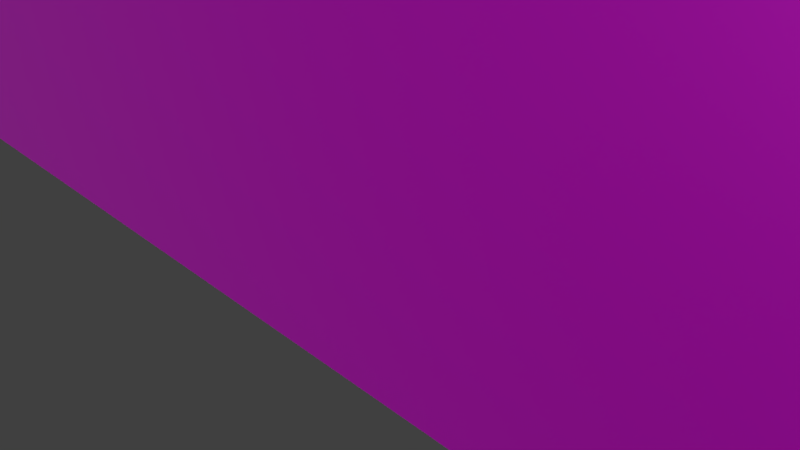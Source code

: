 # Source: toiletDoor.blend  (saved by Blender 2.79.0; exported with 4.5.12 LTS)
import bpy
from mathutils import Matrix  # noqa: F401  (used for matrix-valued properties, if any)

bpy.ops.wm.read_factory_settings(use_empty=True)
scene = bpy.context.scene
scene.name = 'Scene'

# ---- collections
col_collection_1 = bpy.data.collections.new('Collection 1'); scene.collection.children.link(col_collection_1)

# ---- images (referenced by path relative to the original .blend; pixels are not part of the script)
import os
ASSET_DIR = os.environ.get("B2B_ASSET_DIR", "")  # directory of the original .blend (textures are referenced by path, not embedded)
HERE = os.path.dirname(os.path.abspath(__file__))  # packed textures are extracted next to this script under _unpacked/

def load_image(name, relpath, width, height, colorspace="sRGB"):
    """Load a texture the original file referenced (path relative to the .blend, or extracted next to this script)."""
    p = next((c for c in (os.path.join(HERE, relpath), os.path.join(ASSET_DIR, relpath)) if relpath and os.path.exists(c)), "")
    if p:
        img = bpy.data.images.load(p, check_existing=True)
        img.name = name
    else:  # same state as the original file: an image datablock whose file is absent (Cycles renders it pink)
        img = bpy.data.images.new(name, width, height)
        img.source = "FILE"
        img.filepath = "//" + (relpath or name)
    img.colorspace_settings.name = colorspace
    return img
img_texturescom_metalpainted0206_1_m_jpg = load_image('TexturesCom_MetalPainted0206_1_M.jpg', 'TexturesCom_MetalPainted0206_1_M.jpg', 1024, 1024, 'sRGB')
img_texturescom_metalbare0204_6_m_jpg = load_image('TexturesCom_MetalBare0204_6_M.jpg', 'TexturesCom_MetalBare0204_6_M.jpg', 1024, 1024, 'sRGB')

# ---- materials (node trees are filled in below, after node groups)
mat_material = bpy.data.materials.new('Material')
mat_material.alpha_threshold = 0.0
mat_material.roughness = 0.5
mat_door = bpy.data.materials.new('door')
mat_door.alpha_threshold = 0.0
mat_door.roughness = 0.5
mat_rustedmetal = bpy.data.materials.new('rustedMetal')
mat_rustedmetal.alpha_threshold = 0.0
mat_rustedmetal.roughness = 0.5
mat_rustedmetal.line_color = (0.0, 0.0, 0.0, 1.0)

# ---- material node trees
mat_material.use_nodes = True; mat_material.node_tree.nodes.clear()
_N = mat_material.node_tree.nodes; _L = mat_material.node_tree.links
n0 = _N.new('ShaderNodeOutputMaterial'); n0.name = 'Material Output'; n0.location = (300, 300)
n1 = _N.new('ShaderNodeBsdfPrincipled'); n1.name = 'Principled BSDF'; n1.location = (38, 320)
n1.width = 150
n1.subsurface_method = 'BURLEY'
n1.inputs[0].default_value = (0.2119, 0.2119, 0.2119, 1.0)
n1.inputs[1].default_value = 1.0
n1.inputs[3].default_value = 1.45
n1.inputs[9].default_value = (1.0, 1.0, 1.0)
_L.new(n1.outputs[0], n0.inputs[0])
n0.is_active_output = True
mat_door.use_nodes = True; mat_door.node_tree.nodes.clear()
_N = mat_door.node_tree.nodes; _L = mat_door.node_tree.links
n0 = _N.new('ShaderNodeOutputMaterial'); n0.name = 'Material Output'; n0.location = (381, 309)
n1 = _N.new('ShaderNodeTexImage'); n1.name = 'Image Texture'; n1.location = (-20, 345)
n1.width = 140
n1.image = img_texturescom_metalpainted0206_1_m_jpg
n2 = _N.new('ShaderNodeBsdfPrincipled'); n2.name = 'Principled BSDF'; n2.location = (179, 351)
n2.width = 150
n2.subsurface_method = 'BURLEY'
n2.inputs[1].default_value = 0.5753
n2.inputs[3].default_value = 1.45
n2.inputs[9].default_value = (1.0, 1.0, 1.0)
n2.inputs[15].default_value = 0.6154
n2.inputs[19].default_value = 0.1455
n2.inputs[24].default_value = 0.07759
_L.new(n2.outputs[0], n0.inputs[0])
_L.new(n1.outputs[0], n2.inputs[0])
n0.is_active_output = True
mat_rustedmetal.use_nodes = True; mat_rustedmetal.node_tree.nodes.clear()
_N = mat_rustedmetal.node_tree.nodes; _L = mat_rustedmetal.node_tree.links
n0 = _N.new('ShaderNodeOutputMaterial'); n0.name = 'Material Output'; n0.location = (300, 300)
n1 = _N.new('ShaderNodeBsdfPrincipled'); n1.name = 'Principled BSDF'; n1.location = (108, 337)
n1.width = 150
n1.subsurface_method = 'BURLEY'
n1.inputs[1].default_value = 0.5
n1.inputs[2].default_value = 0.4
n1.inputs[3].default_value = 1.45
n1.inputs[9].default_value = (1.0, 1.0, 1.0)
n1.inputs[13].default_value = 0.5877
n1.inputs[15].default_value = 0.4716
n1.inputs[19].default_value = 0.1455
n1.inputs[24].default_value = 0.12
n2 = _N.new('ShaderNodeTexImage'); n2.name = 'Image Texture'; n2.location = (-125, 336)
n2.width = 199
n2.image = img_texturescom_metalbare0204_6_m_jpg
_L.new(n2.outputs[0], n1.inputs[0])
_L.new(n1.outputs[0], n0.inputs[0])
n0.is_active_output = True

# ---- world
world_world = bpy.data.worlds.new('World'); scene.world = world_world
world_world.color = (0.05088, 0.05088, 0.05088)
world_world.use_sun_shadow = False
world_world.sun_shadow_jitter_overblur = 0.0
world_world.cycles.sampling_method = 'MANUAL'

# ---- cameras
cam_camera = bpy.data.cameras.new('Camera')
cam_camera.clip_end = 100.0
cam_camera.lens = 35.0
cam_camera.sensor_width = 32.0
cam_camera.sensor_height = 18.0
cam_camera.ortho_scale = 7.314
cam_camera.dof.focus_distance = 0.0

# ---- lights
light_sun = bpy.data.lights.new('Sun', 'SUN')
light_sun.transmission_factor = 0.0
light_sun.angle = 0.1993
light_sun.energy = 1.0
light_sun.shadow_buffer_clip_start = 0.5
light_sun.shadow_soft_size = 0.1
light_sun.shadow_cascade_max_distance = 1000.0
light_lamp = bpy.data.lights.new('Lamp', 'POINT')
light_lamp.transmission_factor = 0.0
light_lamp.cutoff_distance = 30.0
light_lamp.energy = 100.0
light_lamp.shadow_buffer_clip_start = 1.001
light_lamp.shadow_soft_size = 0.1
light_lamp.shadow_maximum_resolution = 0.006
light_lamp.use_absolute_resolution = True

# ---- meshes
me_cube_001 = bpy.data.meshes.new('Cube.001')
me_cube_001.from_pydata([(-1.076, -0.9951, -0.9771), (-1.076, -0.9951, 1.023), (-1.076, 1.005, -0.9771), (-1.076, 1.005, 1.023), (0.9245, -0.9951, -0.9771), (0.9245, -0.9951, 1.023), (0.9245, 1.005, -0.9771), (0.9245, 1.005, 1.023), (-0.6667, 7.828, -0.6394), (-0.1872, 7.782, -0.6486), (-0.201, 7.737, -0.6575), (-0.2233, 7.696, -0.6657), (-0.2534, 7.66, -0.6728), (-0.2901, 7.631, -0.6787), (-0.332, 7.609, -0.683), (-0.3774, 7.595, -0.6857), (-0.4246, 7.591, -0.6866), (-0.4719, 7.595, -0.6857), (-0.5173, 7.609, -0.683), (-0.5591, 7.631, -0.6787), (-0.5958, 7.66, -0.6728), (-0.6259, 7.696, -0.6657), (-0.6483, 7.737, -0.6575), (-0.6621, 7.782, -0.6486), (-0.1872, 7.785, -0.6575), (-0.201, 7.743, -0.6749), (-0.2233, 7.704, -0.6909), (-0.2534, 7.67, -0.7049), (-0.2901, 7.642, -0.7164), (-0.332, 7.622, -0.725), (-0.3774, 7.609, -0.7303), (-0.4246, 7.605, -0.7321), (-0.4719, 7.609, -0.7303), (-0.5173, 7.622, -0.725), (-0.5591, 7.642, -0.7164), (-0.5958, 7.67, -0.7049), (-0.6259, 7.704, -0.6909), (-0.6483, 7.743, -0.6749), (-0.6621, 7.785, -0.6575), (-0.1872, 7.789, -0.6657), (-0.201, 7.751, -0.6909), (-0.2233, 7.716, -0.7141), (-0.2534, 7.686, -0.7345), (-0.2901, 7.661, -0.7512), (-0.332, 7.642, -0.7637), (-0.3774, 7.631, -0.7713), (-0.4246, 7.627, -0.7739), (-0.4719, 7.631, -0.7713), (-0.5173, 7.642, -0.7637), (-0.5591, 7.661, -0.7512), (-0.5958, 7.686, -0.7345), (-0.6259, 7.716, -0.7141), (-0.6483, 7.751, -0.6909), (-0.6621, 7.789, -0.6657), (-0.1872, 7.795, -0.6728), (-0.201, 7.763, -0.7049), (-0.2233, 7.733, -0.7345), (-0.2534, 7.707, -0.7605), (-0.2901, 7.686, -0.7818), (-0.332, 7.67, -0.7976), (-0.3774, 7.66, -0.8073), (-0.4246, 7.657, -0.8106), (-0.4719, 7.66, -0.8073), (-0.5173, 7.67, -0.7976), (-0.5591, 7.686, -0.7818), (-0.5958, 7.707, -0.7605), (-0.6259, 7.733, -0.7345), (-0.6483, 7.763, -0.7049), (-0.6621, 7.795, -0.6728), (-0.1872, 7.802, -0.6787), (-0.201, 7.777, -0.7164), (-0.2233, 7.754, -0.7512), (-0.2534, 7.733, -0.7818), (-0.2901, 7.716, -0.8068), (-0.332, 7.704, -0.8254), (-0.3774, 7.696, -0.8368), (-0.4246, 7.694, -0.8407), (-0.4719, 7.696, -0.8368), (-0.5173, 7.704, -0.8254), (-0.5591, 7.716, -0.8068), (-0.5958, 7.733, -0.7818), (-0.6259, 7.754, -0.7512), (-0.6483, 7.777, -0.7164), (-0.6621, 7.802, -0.6787), (-0.1872, 7.81, -0.683), (-0.201, 7.793, -0.725), (-0.2233, 7.777, -0.7637), (-0.2534, 7.763, -0.7976), (-0.2901, 7.751, -0.8254), (-0.332, 7.743, -0.8461), (-0.3774, 7.737, -0.8588), (-0.4246, 7.736, -0.8631), (-0.4719, 7.737, -0.8588), (-0.5173, 7.743, -0.8461), (-0.5591, 7.751, -0.8254), (-0.5958, 7.763, -0.7976), (-0.6259, 7.777, -0.7637), (-0.6483, 7.793, -0.725), (-0.6621, 7.81, -0.683), (-0.1872, 7.819, -0.6857), (-0.201, 7.81, -0.7303), (-0.2233, 7.802, -0.7713), (-0.2534, 7.795, -0.8073), (-0.2901, 7.789, -0.8368), (-0.332, 7.785, -0.8588), (-0.3774, 7.782, -0.8723), (-0.4246, 7.781, -0.8769), (-0.4719, 7.782, -0.8723), (-0.5173, 7.785, -0.8588), (-0.5591, 7.789, -0.8368), (-0.5958, 7.795, -0.8073), (-0.6259, 7.802, -0.7713), (-0.6483, 7.81, -0.7303), (-0.6621, 7.819, -0.6857), (-0.1872, 7.828, -0.6866), (-0.201, 7.828, -0.7321), (-0.2233, 7.828, -0.7739), (-0.2534, 7.828, -0.8106), (-0.2901, 7.828, -0.8407), (-0.332, 7.828, -0.8631), (-0.3774, 7.828, -0.8769), (-0.4246, 7.828, -0.8815), (-0.4719, 7.828, -0.8769), (-0.5173, 7.828, -0.8631), (-0.5591, 7.828, -0.8407), (-0.5958, 7.828, -0.8106), (-0.6259, 7.828, -0.7739), (-0.6483, 7.828, -0.7321), (-0.6621, 7.828, -0.6866), (-0.1872, 7.837, -0.6857), (-0.201, 7.846, -0.7303), (-0.2233, 7.855, -0.7713), (-0.2534, 7.862, -0.8073), (-0.2901, 7.868, -0.8368), (-0.332, 7.872, -0.8588), (-0.3774, 7.875, -0.8723), (-0.4246, 7.875, -0.8769), (-0.4719, 7.875, -0.8723), (-0.5173, 7.872, -0.8588), (-0.5591, 7.868, -0.8368), (-0.5958, 7.862, -0.8073), (-0.6259, 7.855, -0.7713), (-0.6483, 7.846, -0.7303), (-0.6621, 7.837, -0.6857), (-0.1872, 7.846, -0.683), (-0.201, 7.864, -0.725), (-0.2233, 7.88, -0.7637), (-0.2534, 7.894, -0.7976), (-0.2901, 7.905, -0.8254), (-0.332, 7.914, -0.8461), (-0.3774, 7.919, -0.8588), (-0.4246, 7.921, -0.8631), (-0.4719, 7.919, -0.8588), (-0.5173, 7.914, -0.8461), (-0.5591, 7.905, -0.8254), (-0.5958, 7.894, -0.7976), (-0.6259, 7.88, -0.7637), (-0.6483, 7.864, -0.725), (-0.6621, 7.846, -0.683), (-0.1872, 7.855, -0.6787), (-0.201, 7.88, -0.7164), (-0.2233, 7.903, -0.7512), (-0.2534, 7.923, -0.7818), (-0.2901, 7.94, -0.8068), (-0.332, 7.953, -0.8254), (-0.3774, 7.96, -0.8368), (-0.4246, 7.963, -0.8407), (-0.4719, 7.96, -0.8368), (-0.5173, 7.953, -0.8254), (-0.5591, 7.94, -0.8068), (-0.5958, 7.923, -0.7818), (-0.6259, 7.903, -0.7512), (-0.6483, 7.88, -0.7164), (-0.6621, 7.855, -0.6787), (-0.1872, 7.862, -0.6728), (-0.201, 7.894, -0.7049), (-0.2233, 7.923, -0.7345), (-0.2534, 7.949, -0.7605), (-0.2901, 7.971, -0.7818), (-0.332, 7.986, -0.7976), (-0.3774, 7.996, -0.8073), (-0.4246, 7.999, -0.8106), (-0.4719, 7.996, -0.8073), (-0.5173, 7.986, -0.7976), (-0.5591, 7.971, -0.7818), (-0.5958, 7.949, -0.7605), (-0.6259, 7.923, -0.7345), (-0.6483, 7.894, -0.7049), (-0.6621, 7.862, -0.6728), (-0.1872, 7.868, -0.6657), (-0.201, 7.905, -0.6909), (-0.2233, 7.94, -0.7141), (-0.2534, 7.971, -0.7345), (-0.2901, 7.996, -0.7512), (-0.332, 8.014, -0.7637), (-0.3774, 8.026, -0.7713), (-0.4246, 8.03, -0.7739), (-0.4719, 8.026, -0.7713), (-0.5173, 8.014, -0.7637), (-0.5591, 7.996, -0.7512), (-0.5958, 7.971, -0.7345), (-0.6259, 7.94, -0.7141), (-0.6483, 7.905, -0.6909), (-0.6621, 7.868, -0.6657), (-0.1872, 7.872, -0.6575), (-0.201, 7.914, -0.6749), (-0.2233, 7.953, -0.6909), (-0.2534, 7.986, -0.7049), (-0.2901, 8.014, -0.7164), (-0.332, 8.035, -0.725), (-0.3774, 8.048, -0.7303), (-0.4246, 8.052, -0.7321), (-0.4719, 8.048, -0.7303), (-0.5173, 8.035, -0.725), (-0.5591, 8.014, -0.7164), (-0.5958, 7.986, -0.7049), (-0.6259, 7.953, -0.6909), (-0.6483, 7.914, -0.6749), (-0.6621, 7.872, -0.6575), (-0.1872, 7.875, -0.6486), (-0.201, 7.919, -0.6575), (-0.2233, 7.96, -0.6657), (-0.2534, 7.996, -0.6728), (-0.2901, 8.026, -0.6787), (-0.332, 8.048, -0.683), (-0.3774, 8.061, -0.6857), (-0.4246, 8.066, -0.6866), (-0.4719, 8.061, -0.6857), (-0.5173, 8.048, -0.683), (-0.5591, 8.026, -0.6787), (-0.5958, 7.996, -0.6728), (-0.6259, 7.96, -0.6657), (-0.6483, 7.919, -0.6575), (-0.6621, 7.875, -0.6486), (-0.1872, 7.875, -0.6394), (-0.201, 7.921, -0.6394), (-0.2233, 7.963, -0.6394), (-0.2534, 7.999, -0.6394), (-0.2901, 8.03, -0.6394), (-0.332, 8.052, -0.6394), (-0.3774, 8.066, -0.6394), (-0.4246, 8.07, -0.6394), (-0.4719, 8.066, -0.6394), (-0.5173, 8.052, -0.6394), (-0.5591, 8.03, -0.6394), (-0.5958, 7.999, -0.6394), (-0.6259, 7.963, -0.6394), (-0.6483, 7.921, -0.6394), (-0.6621, 7.875, -0.6394), (-0.1872, 7.875, -0.6302), (-0.201, 7.919, -0.6213), (-0.2233, 7.96, -0.6132), (-0.2534, 7.996, -0.606), (-0.2901, 8.026, -0.6001), (-0.332, 8.048, -0.5958), (-0.3774, 8.061, -0.5931), (-0.4246, 8.066, -0.5922), (-0.4719, 8.061, -0.5931), (-0.5173, 8.048, -0.5958), (-0.5591, 8.026, -0.6001), (-0.5958, 7.996, -0.606), (-0.6259, 7.96, -0.6132), (-0.6483, 7.919, -0.6213), (-0.6621, 7.875, -0.6302), (-0.1825, 7.828, -0.6394), (-0.1872, 7.872, -0.6213), (-0.201, 7.914, -0.604), (-0.2233, 7.953, -0.5879), (-0.2534, 7.986, -0.5739), (-0.2901, 8.014, -0.5624), (-0.332, 8.035, -0.5538), (-0.3774, 8.048, -0.5485), (-0.4246, 8.052, -0.5468), (-0.4719, 8.048, -0.5485), (-0.5173, 8.035, -0.5538), (-0.5591, 8.014, -0.5624), (-0.5958, 7.986, -0.5739), (-0.6259, 7.953, -0.5879), (-0.6483, 7.914, -0.604), (-0.6621, 7.872, -0.6213), (-0.1872, 7.868, -0.6132), (-0.201, 7.905, -0.5879), (-0.2233, 7.94, -0.5647), (-0.2534, 7.971, -0.5443), (-0.2901, 7.996, -0.5276), (-0.332, 8.014, -0.5151), (-0.3774, 8.026, -0.5075), (-0.4246, 8.03, -0.5049), (-0.4719, 8.026, -0.5075), (-0.5173, 8.014, -0.5151), (-0.5591, 7.996, -0.5276), (-0.5958, 7.971, -0.5443), (-0.6259, 7.94, -0.5647), (-0.6483, 7.905, -0.5879), (-0.6621, 7.868, -0.6132), (-0.1872, 7.862, -0.606), (-0.201, 7.894, -0.5739), (-0.2233, 7.923, -0.5443), (-0.2534, 7.949, -0.5184), (-0.2901, 7.971, -0.4971), (-0.332, 7.986, -0.4812), (-0.3774, 7.996, -0.4715), (-0.4246, 7.999, -0.4682), (-0.4719, 7.996, -0.4715), (-0.5173, 7.986, -0.4812), (-0.5591, 7.971, -0.4971), (-0.5958, 7.949, -0.5184), (-0.6259, 7.923, -0.5443), (-0.6483, 7.894, -0.5739), (-0.6621, 7.862, -0.606), (-0.1872, 7.855, -0.6001), (-0.201, 7.88, -0.5624), (-0.2233, 7.903, -0.5276), (-0.2534, 7.923, -0.4971), (-0.2901, 7.94, -0.472), (-0.332, 7.953, -0.4534), (-0.3774, 7.96, -0.442), (-0.4246, 7.963, -0.4381), (-0.4719, 7.96, -0.442), (-0.5173, 7.953, -0.4534), (-0.5591, 7.94, -0.472), (-0.5958, 7.923, -0.4971), (-0.6259, 7.903, -0.5276), (-0.6483, 7.88, -0.5624), (-0.6621, 7.855, -0.6001), (-0.1872, 7.846, -0.5958), (-0.201, 7.864, -0.5538), (-0.2233, 7.88, -0.5151), (-0.2534, 7.894, -0.4812), (-0.2901, 7.905, -0.4534), (-0.332, 7.914, -0.4328), (-0.3774, 7.919, -0.42), (-0.4246, 7.921, -0.4157), (-0.4719, 7.919, -0.42), (-0.5173, 7.914, -0.4328), (-0.5591, 7.905, -0.4534), (-0.5958, 7.894, -0.4812), (-0.6259, 7.88, -0.5151), (-0.6483, 7.864, -0.5538), (-0.6621, 7.846, -0.5958), (-0.1872, 7.837, -0.5931), (-0.201, 7.846, -0.5485), (-0.2233, 7.855, -0.5075), (-0.2534, 7.862, -0.4715), (-0.2901, 7.868, -0.442), (-0.332, 7.872, -0.42), (-0.3774, 7.875, -0.4065), (-0.4246, 7.875, -0.402), (-0.4719, 7.875, -0.4065), (-0.5173, 7.872, -0.42), (-0.5591, 7.868, -0.442), (-0.5958, 7.862, -0.4715), (-0.6259, 7.855, -0.5075), (-0.6483, 7.846, -0.5485), (-0.6621, 7.837, -0.5931), (-0.1872, 7.828, -0.5922), (-0.201, 7.828, -0.5468), (-0.2233, 7.828, -0.5049), (-0.2534, 7.828, -0.4682), (-0.2901, 7.828, -0.4381), (-0.332, 7.828, -0.4157), (-0.3774, 7.828, -0.402), (-0.4246, 7.828, -0.3973), (-0.4719, 7.828, -0.402), (-0.5173, 7.828, -0.4157), (-0.5591, 7.828, -0.4381), (-0.5958, 7.828, -0.4682), (-0.6259, 7.828, -0.5049), (-0.6483, 7.828, -0.5468), (-0.6621, 7.828, -0.5922), (-0.1872, 7.819, -0.5931), (-0.201, 7.81, -0.5485), (-0.2233, 7.802, -0.5075), (-0.2534, 7.795, -0.4715), (-0.2901, 7.789, -0.442), (-0.332, 7.785, -0.42), (-0.3774, 7.782, -0.4065), (-0.4246, 7.781, -0.402), (-0.4719, 7.782, -0.4065), (-0.5173, 7.785, -0.42), (-0.5591, 7.789, -0.442), (-0.5958, 7.795, -0.4715), (-0.6259, 7.802, -0.5075), (-0.6483, 7.81, -0.5485), (-0.6621, 7.819, -0.5931), (-0.1872, 7.81, -0.5958), (-0.201, 7.793, -0.5538), (-0.2233, 7.777, -0.5151), (-0.2534, 7.763, -0.4812), (-0.2901, 7.751, -0.4534), (-0.332, 7.743, -0.4328), (-0.3774, 7.737, -0.42), (-0.4246, 7.736, -0.4157), (-0.4719, 7.737, -0.42), (-0.5173, 7.743, -0.4328), (-0.5591, 7.751, -0.4534), (-0.5958, 7.763, -0.4812), (-0.6259, 7.777, -0.5151), (-0.6483, 7.793, -0.5538), (-0.6621, 7.81, -0.5958), (-0.1872, 7.802, -0.6001), (-0.201, 7.777, -0.5624), (-0.2233, 7.754, -0.5276), (-0.2534, 7.733, -0.4971), (-0.2901, 7.716, -0.472), (-0.332, 7.704, -0.4534), (-0.3774, 7.696, -0.442), (-0.4246, 7.694, -0.4381), (-0.4719, 7.696, -0.442), (-0.5173, 7.704, -0.4534), (-0.5591, 7.716, -0.472), (-0.5958, 7.733, -0.4971), (-0.6259, 7.754, -0.5276), (-0.6483, 7.777, -0.5624), (-0.6621, 7.802, -0.6001), (-0.1872, 7.795, -0.606), (-0.201, 7.763, -0.5739), (-0.2233, 7.733, -0.5443), (-0.2534, 7.707, -0.5184), (-0.2901, 7.686, -0.4971), (-0.332, 7.67, -0.4812), (-0.3774, 7.66, -0.4715), (-0.4246, 7.657, -0.4682), (-0.4719, 7.66, -0.4715), (-0.5173, 7.67, -0.4812), (-0.5591, 7.686, -0.4971), (-0.5958, 7.707, -0.5184), (-0.6259, 7.733, -0.5443), (-0.6483, 7.763, -0.5739), (-0.6621, 7.795, -0.606), (-0.1872, 7.789, -0.6132), (-0.201, 7.751, -0.5879), (-0.2233, 7.716, -0.5647), (-0.2534, 7.686, -0.5443), (-0.2901, 7.661, -0.5276), (-0.332, 7.642, -0.5151), (-0.3774, 7.631, -0.5075), (-0.4246, 7.627, -0.5049), (-0.4719, 7.631, -0.5075), (-0.5173, 7.642, -0.5151), (-0.5591, 7.661, -0.5276), (-0.5958, 7.686, -0.5443), (-0.6259, 7.716, -0.5647), (-0.6483, 7.751, -0.5879), (-0.6621, 7.789, -0.6132), (-0.1872, 7.785, -0.6213), (-0.201, 7.743, -0.604), (-0.2233, 7.704, -0.5879), (-0.2534, 7.67, -0.5739), (-0.2901, 7.642, -0.5624), (-0.332, 7.622, -0.5538), (-0.3774, 7.609, -0.5485), (-0.4246, 7.605, -0.5468), (-0.4719, 7.609, -0.5485), (-0.5173, 7.622, -0.5538), (-0.5591, 7.642, -0.5624), (-0.5958, 7.67, -0.5739), (-0.6259, 7.704, -0.5879), (-0.6483, 7.743, -0.604), (-0.6621, 7.785, -0.6213), (-0.1872, 7.782, -0.6302), (-0.201, 7.737, -0.6213), (-0.2233, 7.696, -0.6132), (-0.2534, 7.66, -0.606), (-0.2901, 7.631, -0.6001), (-0.332, 7.609, -0.5958), (-0.3774, 7.595, -0.5931), (-0.4246, 7.591, -0.5922), (-0.4719, 7.595, -0.5931), (-0.5173, 7.609, -0.5958), (-0.5591, 7.631, -0.6001), (-0.5958, 7.66, -0.606), (-0.6259, 7.696, -0.6132), (-0.6483, 7.737, -0.6213), (-0.6621, 7.782, -0.6302), (-0.1872, 7.781, -0.6394), (-0.201, 7.736, -0.6394), (-0.2233, 7.694, -0.6394), (-0.2534, 7.657, -0.6394), (-0.2901, 7.627, -0.6394), (-0.332, 7.605, -0.6394), (-0.3774, 7.591, -0.6394), (-0.4246, 7.586, -0.6394), (-0.4719, 7.591, -0.6394), (-0.5173, 7.605, -0.6394), (-0.5591, 7.627, -0.6394), (-0.5958, 7.657, -0.6394), (-0.6259, 7.694, -0.6394), (-0.6483, 7.736, -0.6394), (-0.6621, 7.781, -0.6394), (-0.4658, 8.851, -0.5688), (-0.3834, 8.851, 0.303), (-0.3805, 8.782, -0.5769), (-0.298, 8.782, 0.2949), (-0.2984, 8.579, -0.5846), (-0.2159, 8.579, 0.2872), (-0.2227, 8.25, -0.5918), (-0.1403, 8.25, 0.28), (-0.1564, 7.806, -0.598), (-0.07395, 7.806, 0.2738), (-0.1019, 7.265, -0.6032), (-0.01952, 7.265, 0.2686), (-0.06149, 6.649, -0.607), (0.02092, 6.649, 0.2648), (-0.03659, 5.98, -0.6094), (0.04583, 5.98, 0.2624), (-0.02818, 5.284, -0.6102), (0.05423, 5.284, 0.2616), (-0.03659, 4.588, -0.6094), (0.04583, 4.588, 0.2624), (-0.06149, 3.919, -0.607), (0.02092, 3.919, 0.2648), (-0.1019, 3.302, -0.6032), (-0.01952, 3.302, 0.2686), (-0.1564, 2.761, -0.598), (-0.07395, 2.761, 0.2738), (-0.2227, 2.318, -0.5918), (-0.1403, 2.318, 0.28), (-0.2984, 1.988, -0.5846), (-0.2159, 1.988, 0.2872), (-0.3805, 1.785, -0.5769), (-0.298, 1.785, 0.2949), (-0.4658, 1.716, -0.5688), (-0.3834, 1.716, 0.303), (-0.5512, 1.785, -0.5607), (-0.4688, 1.785, 0.3111), (-0.6333, 1.988, -0.553), (-0.5509, 1.988, 0.3188), (-0.709, 2.318, -0.5458), (-0.6266, 2.318, 0.326), (-0.7753, 2.761, -0.5395), (-0.6929, 2.761, 0.3323), (-0.8297, 3.302, -0.5344), (-0.7473, 3.302, 0.3374), (-0.8702, 3.919, -0.5306), (-0.7878, 3.919, 0.3412), (-0.8951, 4.588, -0.5282), (-0.8127, 4.588, 0.3436), (-0.9035, 5.284, -0.5274), (-0.8211, 5.284, 0.3444), (-0.8951, 5.98, -0.5282), (-0.8127, 5.98, 0.3436), (-0.8702, 6.649, -0.5306), (-0.7878, 6.649, 0.3412), (-0.8297, 7.265, -0.5344), (-0.7473, 7.265, 0.3374), (-0.7753, 7.806, -0.5395), (-0.6929, 7.806, 0.3323), (-0.709, 8.25, -0.5458), (-0.6266, 8.25, 0.326), (-0.6333, 8.579, -0.553), (-0.5509, 8.579, 0.3188), (-0.5512, 8.782, -0.5607), (-0.4688, 8.782, 0.3111)], [], [(0, 1, 3, 2), (6, 7, 5, 4), (4, 5, 1, 0), (2, 6, 4, 0), (7, 3, 1, 5), (487, 486, 20, 21), (480, 479, 13, 14), (488, 487, 21, 22), (481, 480, 14, 15), (489, 488, 22, 23), (482, 481, 15, 16), (475, 264, 9), (8, 489, 23), (483, 482, 16, 17), (476, 475, 9, 10), (484, 483, 17, 18), (477, 476, 10, 11), (485, 484, 18, 19), (478, 477, 11, 12), (486, 485, 19, 20), (479, 478, 12, 13), (20, 19, 34, 35), (13, 12, 27, 28), (21, 20, 35, 36), (14, 13, 28, 29), (22, 21, 36, 37), (15, 14, 29, 30), (23, 22, 37, 38), (16, 15, 30, 31), (9, 264, 24), (8, 23, 38), (17, 16, 31, 32), (10, 9, 24, 25), (18, 17, 32, 33), (11, 10, 25, 26), (19, 18, 33, 34), (12, 11, 26, 27), (24, 264, 39), (8, 38, 53), (32, 31, 46, 47), (25, 24, 39, 40), (33, 32, 47, 48), (26, 25, 40, 41), (34, 33, 48, 49), (27, 26, 41, 42), (35, 34, 49, 50), (28, 27, 42, 43), (36, 35, 50, 51), (29, 28, 43, 44), (37, 36, 51, 52), (30, 29, 44, 45), (38, 37, 52, 53), (31, 30, 45, 46), (43, 42, 57, 58), (51, 50, 65, 66), (44, 43, 58, 59), (52, 51, 66, 67), (45, 44, 59, 60), (53, 52, 67, 68), (46, 45, 60, 61), (39, 264, 54), (8, 53, 68), (47, 46, 61, 62), (40, 39, 54, 55), (48, 47, 62, 63), (41, 40, 55, 56), (49, 48, 63, 64), (42, 41, 56, 57), (50, 49, 64, 65), (62, 61, 76, 77), (55, 54, 69, 70), (63, 62, 77, 78), (56, 55, 70, 71), (64, 63, 78, 79), (57, 56, 71, 72), (65, 64, 79, 80), (58, 57, 72, 73), (66, 65, 80, 81), (59, 58, 73, 74), (67, 66, 81, 82), (60, 59, 74, 75), (68, 67, 82, 83), (61, 60, 75, 76), (54, 264, 69), (8, 68, 83), (81, 80, 95, 96), (74, 73, 88, 89), (82, 81, 96, 97), (75, 74, 89, 90), (83, 82, 97, 98), (76, 75, 90, 91), (69, 264, 84), (8, 83, 98), (77, 76, 91, 92), (70, 69, 84, 85), (78, 77, 92, 93), (71, 70, 85, 86), (79, 78, 93, 94), (72, 71, 86, 87), (80, 79, 94, 95), (73, 72, 87, 88), (93, 92, 107, 108), (86, 85, 100, 101), (94, 93, 108, 109), (87, 86, 101, 102), (95, 94, 109, 110), (88, 87, 102, 103), (96, 95, 110, 111), (89, 88, 103, 104), (97, 96, 111, 112), (90, 89, 104, 105), (98, 97, 112, 113), (91, 90, 105, 106), (84, 264, 99), (8, 98, 113), (92, 91, 106, 107), (85, 84, 99, 100), (112, 111, 126, 127), (105, 104, 119, 120), (113, 112, 127, 128), (106, 105, 120, 121), (99, 264, 114), (8, 113, 128), (107, 106, 121, 122), (100, 99, 114, 115), (108, 107, 122, 123), (101, 100, 115, 116), (109, 108, 123, 124), (102, 101, 116, 117), (110, 109, 124, 125), (103, 102, 117, 118), (111, 110, 125, 126), (104, 103, 118, 119), (116, 115, 130, 131), (124, 123, 138, 139), (117, 116, 131, 132), (125, 124, 139, 140), (118, 117, 132, 133), (126, 125, 140, 141), (119, 118, 133, 134), (127, 126, 141, 142), (120, 119, 134, 135), (128, 127, 142, 143), (121, 120, 135, 136), (114, 264, 129), (8, 128, 143), (122, 121, 136, 137), (115, 114, 129, 130), (123, 122, 137, 138), (135, 134, 149, 150), (143, 142, 157, 158), (136, 135, 150, 151), (129, 264, 144), (8, 143, 158), (137, 136, 151, 152), (130, 129, 144, 145), (138, 137, 152, 153), (131, 130, 145, 146), (139, 138, 153, 154), (132, 131, 146, 147), (140, 139, 154, 155), (133, 132, 147, 148), (141, 140, 155, 156), (134, 133, 148, 149), (142, 141, 156, 157), (154, 153, 168, 169), (147, 146, 161, 162), (155, 154, 169, 170), (148, 147, 162, 163), (156, 155, 170, 171), (149, 148, 163, 164), (157, 156, 171, 172), (150, 149, 164, 165), (158, 157, 172, 173), (151, 150, 165, 166), (144, 264, 159), (8, 158, 173), (152, 151, 166, 167), (145, 144, 159, 160), (153, 152, 167, 168), (146, 145, 160, 161), (173, 172, 187, 188), (166, 165, 180, 181), (159, 264, 174), (8, 173, 188), (167, 166, 181, 182), (160, 159, 174, 175), (168, 167, 182, 183), (161, 160, 175, 176), (169, 168, 183, 184), (162, 161, 176, 177), (170, 169, 184, 185), (163, 162, 177, 178), (171, 170, 185, 186), (164, 163, 178, 179), (172, 171, 186, 187), (165, 164, 179, 180), (177, 176, 191, 192), (185, 184, 199, 200), (178, 177, 192, 193), (186, 185, 200, 201), (179, 178, 193, 194), (187, 186, 201, 202), (180, 179, 194, 195), (188, 187, 202, 203), (181, 180, 195, 196), (174, 264, 189), (8, 188, 203), (182, 181, 196, 197), (175, 174, 189, 190), (183, 182, 197, 198), (176, 175, 190, 191), (184, 183, 198, 199), (196, 195, 210, 211), (189, 264, 204), (8, 203, 218), (197, 196, 211, 212), (190, 189, 204, 205), (198, 197, 212, 213), (191, 190, 205, 206), (199, 198, 213, 214), (192, 191, 206, 207), (200, 199, 214, 215), (193, 192, 207, 208), (201, 200, 215, 216), (194, 193, 208, 209), (202, 201, 216, 217), (195, 194, 209, 210), (203, 202, 217, 218), (215, 214, 229, 230), (208, 207, 222, 223), (216, 215, 230, 231), (209, 208, 223, 224), (217, 216, 231, 232), (210, 209, 224, 225), (218, 217, 232, 233), (211, 210, 225, 226), (204, 264, 219), (8, 218, 233), (212, 211, 226, 227), (205, 204, 219, 220), (213, 212, 227, 228), (206, 205, 220, 221), (214, 213, 228, 229), (207, 206, 221, 222), (8, 233, 248), (227, 226, 241, 242), (220, 219, 234, 235), (228, 227, 242, 243), (221, 220, 235, 236), (229, 228, 243, 244), (222, 221, 236, 237), (230, 229, 244, 245), (223, 222, 237, 238), (231, 230, 245, 246), (224, 223, 238, 239), (232, 231, 246, 247), (225, 224, 239, 240), (233, 232, 247, 248), (226, 225, 240, 241), (219, 264, 234), (246, 245, 260, 261), (239, 238, 253, 254), (247, 246, 261, 262), (240, 239, 254, 255), (248, 247, 262, 263), (241, 240, 255, 256), (234, 264, 249), (8, 248, 263), (242, 241, 256, 257), (235, 234, 249, 250), (243, 242, 257, 258), (236, 235, 250, 251), (244, 243, 258, 259), (237, 236, 251, 252), (245, 244, 259, 260), (238, 237, 252, 253), (250, 249, 265, 266), (258, 257, 273, 274), (251, 250, 266, 267), (259, 258, 274, 275), (252, 251, 267, 268), (260, 259, 275, 276), (253, 252, 268, 269), (261, 260, 276, 277), (254, 253, 269, 270), (262, 261, 277, 278), (255, 254, 270, 271), (263, 262, 278, 279), (256, 255, 271, 272), (249, 264, 265), (8, 263, 279), (257, 256, 272, 273), (270, 269, 284, 285), (278, 277, 292, 293), (271, 270, 285, 286), (279, 278, 293, 294), (272, 271, 286, 287), (265, 264, 280), (8, 279, 294), (273, 272, 287, 288), (266, 265, 280, 281), (274, 273, 288, 289), (267, 266, 281, 282), (275, 274, 289, 290), (268, 267, 282, 283), (276, 275, 290, 291), (269, 268, 283, 284), (277, 276, 291, 292), (289, 288, 303, 304), (282, 281, 296, 297), (290, 289, 304, 305), (283, 282, 297, 298), (291, 290, 305, 306), (284, 283, 298, 299), (292, 291, 306, 307), (285, 284, 299, 300), (293, 292, 307, 308), (286, 285, 300, 301), (294, 293, 308, 309), (287, 286, 301, 302), (280, 264, 295), (8, 294, 309), (288, 287, 302, 303), (281, 280, 295, 296), (308, 307, 322, 323), (301, 300, 315, 316), (309, 308, 323, 324), (302, 301, 316, 317), (295, 264, 310), (8, 309, 324), (303, 302, 317, 318), (296, 295, 310, 311), (304, 303, 318, 319), (297, 296, 311, 312), (305, 304, 319, 320), (298, 297, 312, 313), (306, 305, 320, 321), (299, 298, 313, 314), (307, 306, 321, 322), (300, 299, 314, 315), (312, 311, 326, 327), (320, 319, 334, 335), (313, 312, 327, 328), (321, 320, 335, 336), (314, 313, 328, 329), (322, 321, 336, 337), (315, 314, 329, 330), (323, 322, 337, 338), (316, 315, 330, 331), (324, 323, 338, 339), (317, 316, 331, 332), (310, 264, 325), (8, 324, 339), (318, 317, 332, 333), (311, 310, 325, 326), (319, 318, 333, 334), (331, 330, 345, 346), (339, 338, 353, 354), (332, 331, 346, 347), (325, 264, 340), (8, 339, 354), (333, 332, 347, 348), (326, 325, 340, 341), (334, 333, 348, 349), (327, 326, 341, 342), (335, 334, 349, 350), (328, 327, 342, 343), (336, 335, 350, 351), (329, 328, 343, 344), (337, 336, 351, 352), (330, 329, 344, 345), (338, 337, 352, 353), (350, 349, 364, 365), (343, 342, 357, 358), (351, 350, 365, 366), (344, 343, 358, 359), (352, 351, 366, 367), (345, 344, 359, 360), (353, 352, 367, 368), (346, 345, 360, 361), (354, 353, 368, 369), (347, 346, 361, 362), (340, 264, 355), (8, 354, 369), (348, 347, 362, 363), (341, 340, 355, 356), (349, 348, 363, 364), (342, 341, 356, 357), (369, 368, 383, 384), (362, 361, 376, 377), (355, 264, 370), (8, 369, 384), (363, 362, 377, 378), (356, 355, 370, 371), (364, 363, 378, 379), (357, 356, 371, 372), (365, 364, 379, 380), (358, 357, 372, 373), (366, 365, 380, 381), (359, 358, 373, 374), (367, 366, 381, 382), (360, 359, 374, 375), (368, 367, 382, 383), (361, 360, 375, 376), (381, 380, 395, 396), (374, 373, 388, 389), (382, 381, 396, 397), (375, 374, 389, 390), (383, 382, 397, 398), (376, 375, 390, 391), (384, 383, 398, 399), (377, 376, 391, 392), (370, 264, 385), (8, 384, 399), (378, 377, 392, 393), (371, 370, 385, 386), (379, 378, 393, 394), (372, 371, 386, 387), (380, 379, 394, 395), (373, 372, 387, 388), (385, 264, 400), (8, 399, 414), (393, 392, 407, 408), (386, 385, 400, 401), (394, 393, 408, 409), (387, 386, 401, 402), (395, 394, 409, 410), (388, 387, 402, 403), (396, 395, 410, 411), (389, 388, 403, 404), (397, 396, 411, 412), (390, 389, 404, 405), (398, 397, 412, 413), (391, 390, 405, 406), (399, 398, 413, 414), (392, 391, 406, 407), (404, 403, 418, 419), (412, 411, 426, 427), (405, 404, 419, 420), (413, 412, 427, 428), (406, 405, 420, 421), (414, 413, 428, 429), (407, 406, 421, 422), (400, 264, 415), (8, 414, 429), (408, 407, 422, 423), (401, 400, 415, 416), (409, 408, 423, 424), (402, 401, 416, 417), (410, 409, 424, 425), (403, 402, 417, 418), (411, 410, 425, 426), (423, 422, 437, 438), (416, 415, 430, 431), (424, 423, 438, 439), (417, 416, 431, 432), (425, 424, 439, 440), (418, 417, 432, 433), (426, 425, 440, 441), (419, 418, 433, 434), (427, 426, 441, 442), (420, 419, 434, 435), (428, 427, 442, 443), (421, 420, 435, 436), (429, 428, 443, 444), (422, 421, 436, 437), (415, 264, 430), (8, 429, 444), (442, 441, 456, 457), (435, 434, 449, 450), (443, 442, 457, 458), (436, 435, 450, 451), (444, 443, 458, 459), (437, 436, 451, 452), (430, 264, 445), (8, 444, 459), (438, 437, 452, 453), (431, 430, 445, 446), (439, 438, 453, 454), (432, 431, 446, 447), (440, 439, 454, 455), (433, 432, 447, 448), (441, 440, 455, 456), (434, 433, 448, 449), (446, 445, 460, 461), (454, 453, 468, 469), (447, 446, 461, 462), (455, 454, 469, 470), (448, 447, 462, 463), (456, 455, 470, 471), (449, 448, 463, 464), (457, 456, 471, 472), (450, 449, 464, 465), (458, 457, 472, 473), (451, 450, 465, 466), (459, 458, 473, 474), (452, 451, 466, 467), (445, 264, 460), (8, 459, 474), (453, 452, 467, 468), (465, 464, 479, 480), (473, 472, 487, 488), (466, 465, 480, 481), (474, 473, 488, 489), (467, 466, 481, 482), (460, 264, 475), (8, 474, 489), (468, 467, 482, 483), (461, 460, 475, 476), (469, 468, 483, 484), (462, 461, 476, 477), (470, 469, 484, 485), (463, 462, 477, 478), (471, 470, 485, 486), (464, 463, 478, 479), (472, 471, 486, 487), (490, 491, 493, 492), (492, 493, 495, 494), (494, 495, 497, 496), (496, 497, 499, 498), (498, 499, 501, 500), (500, 501, 503, 502), (502, 503, 505, 504), (504, 505, 507, 506), (506, 507, 509, 508), (508, 509, 511, 510), (510, 511, 513, 512), (512, 513, 515, 514), (514, 515, 517, 516), (516, 517, 519, 518), (518, 519, 521, 520), (520, 521, 523, 522), (522, 523, 525, 524), (524, 525, 527, 526), (526, 527, 529, 528), (528, 529, 531, 530), (530, 531, 533, 532), (532, 533, 535, 534), (534, 535, 537, 536), (536, 537, 539, 538), (538, 539, 541, 540), (540, 541, 543, 542), (542, 543, 545, 544), (544, 545, 547, 546), (546, 547, 549, 548), (548, 549, 551, 550), (493, 491, 553, 551, 549, 547, 545, 543, 541, 539, 537, 535, 533, 531, 529, 527, 525, 523, 521, 519, 517, 515, 513, 511, 509, 507, 505, 503, 501, 499, 497, 495), (550, 551, 553, 552), (552, 553, 491, 490), (490, 492, 494, 496, 498, 500, 502, 504, 506, 508, 510, 512, 514, 516, 518, 520, 522, 524, 526, 528, 530, 532, 534, 536, 538, 540, 542, 544, 546, 548, 550, 552)])
me_cube_001.materials.append(mat_material)
me_cube_001.use_remesh_preserve_volume = False
me_cube_001.use_remesh_preserve_attributes = False
me_cube_001.use_mirror_vertex_groups = False
me_cube_001.update()
me_plane_001 = bpy.data.meshes.new('Plane.001')
me_plane_001.from_pydata([(-1.0, -1.0, 0.0), (1.0, -1.0, 0.0), (-1.0, 1.0, 0.0), (1.0, 1.0, 0.0)], [], [(0, 1, 3, 2)])
me_plane_001.use_remesh_preserve_volume = False
me_plane_001.use_remesh_preserve_attributes = False
me_plane_001.use_mirror_vertex_groups = False
me_plane_001.update()
me_plane = bpy.data.meshes.new('Plane')
me_plane.from_pydata([(-1.017, -1.075, -0.04638), (2.727, -1.075, -0.04638), (-1.017, 1.075, -0.04638), (2.727, 1.075, -0.04638), (-1.075, 0.9512, 0.002768), (-1.075, -1.069, 0.002768), (2.669, -1.069, 0.002768), (2.669, 0.9512, 0.002768), (-1.075, 0.9512, 0.002768), (-1.075, -1.069, 0.002768), (2.669, -1.069, 0.002768), (2.669, 0.9512, 0.002768)], [], [(0, 2, 3, 1), (3, 2, 4, 7), (0, 1, 6, 5), (1, 3, 7, 6), (2, 0, 5, 4), (9, 10, 11, 8)])
_uv = me_plane.uv_layers.new(name='UVMap')
_uv.uv.foreach_set('vector', [0.0, 1.109e-07, 0.4755, 0.0, 0.4755, 0.8704, 1.054e-07, 0.8704, 0.9497, 0.0, 0.9497, 0.8704, 0.9223, 0.8704, 0.9223, 0.0, 0.9497, 0.8704, 0.9497, 0.0, 0.9749, 0.0, 0.9749, 0.8704, 1.0, 0.5, 1.0, 1.0, 0.9749, 0.9711, 0.9749, 0.5014, 1.0, 0.0, 1.0, 0.5, 0.9749, 0.4986, 0.9749, 0.02885, 0.4755, 0.8704, 0.4755, 0.0, 0.9223, 0.0, 0.9223, 0.8704])
me_plane.materials.append(mat_door)
me_plane.use_remesh_preserve_volume = False
me_plane.use_remesh_preserve_attributes = False
me_plane.use_mirror_vertex_groups = False
me_plane.update()
me_cube = bpy.data.meshes.new('Cube')
me_cube.from_pydata([(1.06, 0.555, 0.8615), (1.06, -0.5679, 0.8615), (-1.0, -0.5532, 1.0), (-1.0, 0.5487, 1.0), (1.06, 0.5417, 13.06), (1.06, -0.5679, 13.06), (-1.0, 0.5564, 13.2), (-1.0, -0.5532, 13.2), (1.121, 0.5016, 0.8615), (1.121, -0.5181, 0.8615), (1.121, 0.4806, 13.06), (1.121, -0.5181, 13.06), (1.06, 0.6348, 0.8615), (1.06, 0.636, 13.06), (1.121, 0.6348, 0.8615), (1.121, 0.636, 13.06), (1.06, -0.6732, 0.8615), (1.06, -0.6732, 13.06), (1.121, -0.6732, 0.8615), (1.121, -0.6732, 13.06), (1.059, -0.5888, 0.8615), (-1.001, -0.5741, 1.0), (1.059, -0.5888, 13.06), (-1.001, -0.5741, 13.2), (1.061, 0.5637, 0.8615), (-0.9985, 0.5784, 1.0), (1.061, 0.5637, 13.06), (-0.9985, 0.5784, 13.2), (1.06, 0.5016, -0.3151), (1.121, 0.5016, -0.3151), (1.06, 0.6348, -0.3151), (1.121, 0.6348, -0.3151), (1.121, -0.5181, -0.06114), (1.06, -0.5181, -0.06114), (1.121, -0.6732, -0.06114), (1.06, -0.6732, -0.06114)], [], [(5, 7, 23, 22), (3, 6, 7, 2), (3, 6, 27, 25), (0, 12, 30, 28), (11, 5, 17, 19), (12, 13, 15, 14), (0, 4, 13, 12), (4, 10, 15, 13), (10, 8, 14, 15), (17, 16, 18, 19), (9, 11, 19, 18), (16, 1, 33, 35), (5, 1, 16, 17), (21, 20, 22, 23), (2, 1, 20, 21), (7, 2, 21, 23), (1, 5, 22, 20), (24, 25, 27, 26), (6, 4, 26, 27), (0, 3, 25, 24), (4, 0, 24, 26), (29, 28, 30, 31), (8, 0, 28, 29), (14, 8, 29, 31), (12, 14, 31, 30), (33, 32, 34, 35), (18, 16, 35, 34), (9, 18, 34, 32), (1, 9, 32, 33), (0, 4, 6, 3), (5, 1, 2, 7), (9, 1, 5, 11), (0, 8, 10, 4)])
_uv = me_cube.uv_layers.new(name='UVMap')
_uv.uv.foreach_set('vector', [0.988, 0.3347, 0.988, 0.1674, 1.0, 0.1674, 1.0, 0.3347, 0.9206, 0.8814, 0.9331, 0.07407, 0.4131, 0.06667, 0.4031, 0.8703, 0.8831, 0.9888, 0.8831, 7.728e-08, 0.8972, 7.728e-08, 0.8972, 0.9888, 0.0, 0.0, 1.0, 0.0, 1.0, 1.0, 0.0, 1.0, 0.0, 0.0, 1.0, 0.0, 1.0, 1.0, 0.0, 1.0, 0.953, 0.9888, 0.953, 0.0, 0.9634, 0.0, 0.9634, 0.9888, 0.923, 9.66e-09, 0.9266, 0.9888, 0.8972, 0.9888, 0.8974, 0.0, 0.0, 0.0, 1.0, 0.0, 1.0, 1.0, 0.0, 1.0, 0.8473, 0.08399, 0.9307, 0.08399, 0.9276, 0.8787, 0.841, 0.874, 0.9738, 1.546e-07, 0.9738, 0.9888, 0.9634, 0.9888, 0.9634, 0.0, 0.8504, 0.07466, 0.937, 0.07933, 0.915, 0.8787, 0.8441, 0.8833, 0.0, 0.0, 1.0, 0.0, 1.0, 1.0, 0.0, 1.0, 0.9266, 0.9888, 0.9266, 4.83e-09, 0.953, 0.0, 0.953, 0.9888, 0.06055, 0.07696, 0.9322, 0.07734, 0.9279, 0.8809, 0.06077, 0.8833, 0.988, 0.1673, 0.988, 0.0, 1.0, 3.747e-05, 1.0, 0.1673, 0.7131, 1.546e-07, 0.7131, 0.9888, 0.7011, 0.9888, 0.7011, 0.0, 0.0, 0.0, 1.0, 0.0, 1.0, 1.0, 0.0, 1.0, 0.9254, 0.8826, 0.06146, 0.8807, 0.063, 0.08166, 0.926, 0.07815, 0.9738, 0.1674, 0.9738, 7.5e-05, 0.988, 0.0, 0.988, 0.1673, 0.9774, 0.3347, 0.9738, 0.1674, 0.988, 0.1674, 0.988, 0.3347, 0.0, 0.0, 1.0, 0.0, 1.0, 1.0, 0.0, 1.0, 0.0, 0.0, 1.0, 0.0, 1.0, 1.0, 0.0, 1.0, 0.0, 0.0, 1.0, 0.0, 1.0, 1.0, 0.0, 1.0, 0.063, 0.07466, 0.9244, 0.08399, 0.9276, 0.8787, 0.063, 0.8833, 0.0, 0.0, 1.0, 0.0, 1.0, 1.0, 0.0, 1.0, 0.0, 0.0, 1.0, 0.0, 1.0, 1.0, 0.0, 1.0, 0.0, 0.0, 1.0, 0.0, 1.0, 1.0, 0.0, 1.0, 0.0693, 0.07933, 0.9307, 0.09333, 0.9181, 0.874, 0.063, 0.874, 0.0, 0.0, 1.0, 0.0, 1.0, 1.0, 0.0, 1.0, 0.06116, 0.8828, 0.0604, 0.07956, 0.9275, 0.07866, 0.9298, 0.8784, 0.06128, 0.8795, 0.05503, 0.07781, 0.9302, 0.08162, 0.9277, 0.8814, 0.0, 0.0, 0.0, 0.0, 0.0, 0.0, 0.0, 0.0, 0.0, 0.0, 0.0, 0.0, 0.0, 0.0, 0.0, 0.0])
me_cube.materials.append(mat_rustedmetal)
me_cube.use_remesh_preserve_volume = False
me_cube.use_remesh_preserve_attributes = False
me_cube.use_mirror_vertex_groups = False
me_cube.update()

# ---- objects
ob_backsidelock = bpy.data.objects.new('backsidelock', me_cube_001)
ob_plane_001 = bpy.data.objects.new('Plane.001', me_plane_001)
ob_sun = bpy.data.objects.new('Sun', light_sun)
ob_plane = bpy.data.objects.new('Plane', me_plane)
ob_cube = bpy.data.objects.new('Cube', me_cube)
ob_lamp = bpy.data.objects.new('Lamp', light_lamp)
ob_camera = bpy.data.objects.new('Camera', cam_camera)

# ---- transforms, parenting, visibility, modifiers, constraints
ob_backsidelock.location = (6.706, -2.327, 3.772)
ob_backsidelock.rotation_euler = (0.0, 1.571, 0.0)
ob_backsidelock.scale = (0.1, 0.1, 0.1)
ob_backsidelock.lineart.crease_threshold = 0.0
ob_plane_001.location = (7.023, -1.82, 3.443)
ob_plane_001.rotation_euler = (0.0, 1.571, 0.0)
ob_plane_001.scale = (0.1136, 0.1962, 0.1136)
ob_plane_001.lineart.crease_threshold = 0.0
ob_sun.location = (12.01, 0.03647, 3.802)
ob_sun.rotation_euler = (1.636, 1.051, 0.428)
ob_sun.lineart.crease_threshold = 0.0
ob_plane.location = (6.819, 0.02753, 5.002)
ob_plane.rotation_euler = (0.0, 1.571, 0.0)
ob_plane.scale = (1.553, 2.111, 1.553)
ob_plane.lineart.crease_threshold = 0.0
ob_cube.location = (0.0, 0.0, 0.1307)
ob_cube.scale = (6.132, 4.242, 0.5566)
ob_cube.lock_rotations_4d = False
ob_cube.empty_display_type = 'ARROWS'
ob_cube.lineart.crease_threshold = 0.0
ob_lamp.location = (4.076, 1.005, 5.904)
ob_lamp.rotation_euler = (0.6503, 0.05522, 1.866)
ob_lamp.lock_rotations_4d = False
ob_lamp.empty_display_type = 'ARROWS'
ob_lamp.color = (0.0, 0.0, 0.0, 0.0)
ob_lamp.lineart.crease_threshold = 0.0
ob_camera.location = (7.481, -6.508, 5.344)
ob_camera.rotation_euler = (1.109, 0.0, 0.8149)
ob_camera.lock_rotations_4d = False
ob_camera.empty_display_type = 'ARROWS'
ob_camera.color = (0.0, 0.0, 0.0, 0.0)
ob_camera.display_type = 'WIRE'
ob_camera.lineart.crease_threshold = 0.0

# ---- collection membership
col_collection_1.objects.link(ob_backsidelock)
col_collection_1.objects.link(ob_plane_001)
col_collection_1.objects.link(ob_sun)
col_collection_1.objects.link(ob_plane)
col_collection_1.objects.link(ob_cube)
col_collection_1.objects.link(ob_lamp)
col_collection_1.objects.link(ob_camera)

# ---- scene / render settings (as saved in the file)
scene.camera = ob_camera
scene.frame_start = 1; scene.frame_end = 250; scene.frame_set(1)
scene.render.engine = 'CYCLES'
scene.render.resolution_percentage = 50
scene.render.dither_intensity = 0.0
scene.cycles.use_denoising = False
scene.cycles.samples = 128
scene.cycles.sampling_pattern = 'TABULATED_SOBOL'
scene.cycles.use_adaptive_sampling = False
scene.cycles.use_light_tree = False
scene.cycles.blur_glossy = 0.0
scene.cycles.sample_clamp_indirect = 0.0
scene.view_settings.view_transform = 'Standard'
bpy.context.view_layer.update()

